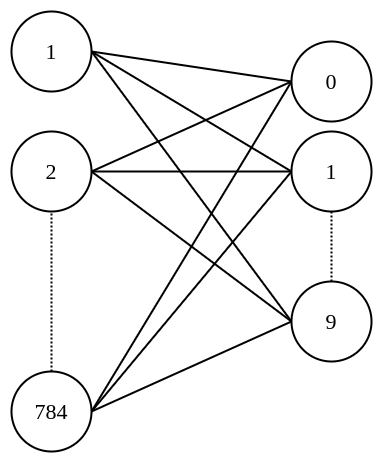

The diagram above was exported from draw.io. Its source (the exported page's mxGraphModel, read from the mxfile embedded in the PNG):
<mxGraphModel dx="868" dy="462" grid="1" gridSize="10" guides="1" tooltips="1" connect="1" arrows="1" fold="1" page="1" pageScale="1" pageWidth="850" pageHeight="1100" math="0" shadow="0">
  <root>
    <mxCell id="0" />
    <mxCell id="1" parent="0" />
    <mxCell id="EEIZv4xeNuObcHbpZ42s-10" style="edgeStyle=none;rounded=0;orthogonalLoop=1;jettySize=auto;html=1;exitX=1;exitY=0.5;exitDx=0;exitDy=0;entryX=0;entryY=0.5;entryDx=0;entryDy=0;endArrow=none;endFill=0;strokeWidth=2;" edge="1" parent="1" source="EEIZv4xeNuObcHbpZ42s-1" target="EEIZv4xeNuObcHbpZ42s-6">
      <mxGeometry relative="1" as="geometry" />
    </mxCell>
    <mxCell id="EEIZv4xeNuObcHbpZ42s-11" style="edgeStyle=none;rounded=0;orthogonalLoop=1;jettySize=auto;html=1;exitX=1;exitY=0.5;exitDx=0;exitDy=0;entryX=0;entryY=0.5;entryDx=0;entryDy=0;endArrow=none;endFill=0;strokeWidth=2;" edge="1" parent="1" source="EEIZv4xeNuObcHbpZ42s-1" target="EEIZv4xeNuObcHbpZ42s-5">
      <mxGeometry relative="1" as="geometry" />
    </mxCell>
    <mxCell id="EEIZv4xeNuObcHbpZ42s-12" style="edgeStyle=none;rounded=0;orthogonalLoop=1;jettySize=auto;html=1;exitX=1;exitY=0.5;exitDx=0;exitDy=0;entryX=0;entryY=0.5;entryDx=0;entryDy=0;endArrow=none;endFill=0;strokeWidth=2;" edge="1" parent="1" source="EEIZv4xeNuObcHbpZ42s-1" target="EEIZv4xeNuObcHbpZ42s-8">
      <mxGeometry relative="1" as="geometry" />
    </mxCell>
    <mxCell id="EEIZv4xeNuObcHbpZ42s-1" value="&lt;font face=&quot;Comic Sans MS&quot; style=&quot;font-size: 22px&quot;&gt;1&lt;/font&gt;" style="ellipse;whiteSpace=wrap;html=1;aspect=fixed;strokeWidth=2;" vertex="1" parent="1">
      <mxGeometry x="120" y="40" width="80" height="80" as="geometry" />
    </mxCell>
    <mxCell id="EEIZv4xeNuObcHbpZ42s-13" style="edgeStyle=none;rounded=0;orthogonalLoop=1;jettySize=auto;html=1;exitX=1;exitY=0.5;exitDx=0;exitDy=0;entryX=0;entryY=0.5;entryDx=0;entryDy=0;endArrow=none;endFill=0;strokeWidth=2;" edge="1" parent="1" source="EEIZv4xeNuObcHbpZ42s-2" target="EEIZv4xeNuObcHbpZ42s-5">
      <mxGeometry relative="1" as="geometry" />
    </mxCell>
    <mxCell id="EEIZv4xeNuObcHbpZ42s-14" style="edgeStyle=none;rounded=0;orthogonalLoop=1;jettySize=auto;html=1;exitX=1;exitY=0.5;exitDx=0;exitDy=0;entryX=0;entryY=0.5;entryDx=0;entryDy=0;endArrow=none;endFill=0;strokeWidth=2;" edge="1" parent="1" source="EEIZv4xeNuObcHbpZ42s-2" target="EEIZv4xeNuObcHbpZ42s-6">
      <mxGeometry relative="1" as="geometry" />
    </mxCell>
    <mxCell id="EEIZv4xeNuObcHbpZ42s-15" style="edgeStyle=none;rounded=0;orthogonalLoop=1;jettySize=auto;html=1;exitX=1;exitY=0.5;exitDx=0;exitDy=0;entryX=0;entryY=0.5;entryDx=0;entryDy=0;endArrow=none;endFill=0;strokeWidth=2;" edge="1" parent="1" source="EEIZv4xeNuObcHbpZ42s-2" target="EEIZv4xeNuObcHbpZ42s-8">
      <mxGeometry relative="1" as="geometry" />
    </mxCell>
    <mxCell id="EEIZv4xeNuObcHbpZ42s-2" value="&lt;font face=&quot;Comic Sans MS&quot; style=&quot;font-size: 22px&quot;&gt;2&lt;/font&gt;" style="ellipse;whiteSpace=wrap;html=1;aspect=fixed;strokeWidth=2;" vertex="1" parent="1">
      <mxGeometry x="120" y="160" width="80" height="80" as="geometry" />
    </mxCell>
    <mxCell id="EEIZv4xeNuObcHbpZ42s-4" style="edgeStyle=orthogonalEdgeStyle;rounded=0;orthogonalLoop=1;jettySize=auto;html=1;entryX=0.5;entryY=1;entryDx=0;entryDy=0;endArrow=none;endFill=0;dashed=1;dashPattern=1 1;strokeWidth=2;" edge="1" parent="1" source="EEIZv4xeNuObcHbpZ42s-3" target="EEIZv4xeNuObcHbpZ42s-2">
      <mxGeometry relative="1" as="geometry" />
    </mxCell>
    <mxCell id="EEIZv4xeNuObcHbpZ42s-16" style="edgeStyle=none;rounded=0;orthogonalLoop=1;jettySize=auto;html=1;exitX=1;exitY=0.5;exitDx=0;exitDy=0;endArrow=none;endFill=0;strokeWidth=2;" edge="1" parent="1" source="EEIZv4xeNuObcHbpZ42s-3">
      <mxGeometry relative="1" as="geometry">
        <mxPoint x="400" y="110" as="targetPoint" />
      </mxGeometry>
    </mxCell>
    <mxCell id="EEIZv4xeNuObcHbpZ42s-17" style="edgeStyle=none;rounded=0;orthogonalLoop=1;jettySize=auto;html=1;exitX=1;exitY=0.5;exitDx=0;exitDy=0;endArrow=none;endFill=0;strokeWidth=2;" edge="1" parent="1" source="EEIZv4xeNuObcHbpZ42s-3">
      <mxGeometry relative="1" as="geometry">
        <mxPoint x="400" y="200" as="targetPoint" />
      </mxGeometry>
    </mxCell>
    <mxCell id="EEIZv4xeNuObcHbpZ42s-18" style="edgeStyle=none;rounded=0;orthogonalLoop=1;jettySize=auto;html=1;exitX=1;exitY=0.5;exitDx=0;exitDy=0;entryX=0;entryY=0.5;entryDx=0;entryDy=0;endArrow=none;endFill=0;strokeWidth=2;" edge="1" parent="1" source="EEIZv4xeNuObcHbpZ42s-3" target="EEIZv4xeNuObcHbpZ42s-8">
      <mxGeometry relative="1" as="geometry" />
    </mxCell>
    <mxCell id="EEIZv4xeNuObcHbpZ42s-3" value="&lt;font face=&quot;Comic Sans MS&quot; style=&quot;font-size: 22px&quot;&gt;784&lt;/font&gt;" style="ellipse;whiteSpace=wrap;html=1;aspect=fixed;strokeWidth=2;" vertex="1" parent="1">
      <mxGeometry x="120" y="400" width="80" height="80" as="geometry" />
    </mxCell>
    <mxCell id="EEIZv4xeNuObcHbpZ42s-5" value="&lt;font face=&quot;Comic Sans MS&quot; style=&quot;font-size: 22px&quot;&gt;0&lt;/font&gt;" style="ellipse;whiteSpace=wrap;html=1;aspect=fixed;strokeWidth=2;" vertex="1" parent="1">
      <mxGeometry x="400" y="70" width="80" height="80" as="geometry" />
    </mxCell>
    <mxCell id="EEIZv4xeNuObcHbpZ42s-6" value="&lt;font face=&quot;Comic Sans MS&quot; style=&quot;font-size: 22px&quot;&gt;1&lt;/font&gt;" style="ellipse;whiteSpace=wrap;html=1;aspect=fixed;strokeWidth=2;" vertex="1" parent="1">
      <mxGeometry x="400" y="160" width="80" height="80" as="geometry" />
    </mxCell>
    <mxCell id="EEIZv4xeNuObcHbpZ42s-7" style="edgeStyle=orthogonalEdgeStyle;rounded=0;orthogonalLoop=1;jettySize=auto;html=1;entryX=0.5;entryY=1;entryDx=0;entryDy=0;endArrow=none;endFill=0;dashed=1;dashPattern=1 1;strokeWidth=2;" edge="1" parent="1" source="EEIZv4xeNuObcHbpZ42s-8" target="EEIZv4xeNuObcHbpZ42s-6">
      <mxGeometry relative="1" as="geometry" />
    </mxCell>
    <mxCell id="EEIZv4xeNuObcHbpZ42s-8" value="&lt;font face=&quot;Comic Sans MS&quot; style=&quot;font-size: 22px&quot;&gt;9&lt;/font&gt;" style="ellipse;whiteSpace=wrap;html=1;aspect=fixed;strokeWidth=2;" vertex="1" parent="1">
      <mxGeometry x="400" y="310" width="80" height="80" as="geometry" />
    </mxCell>
  </root>
</mxGraphModel>